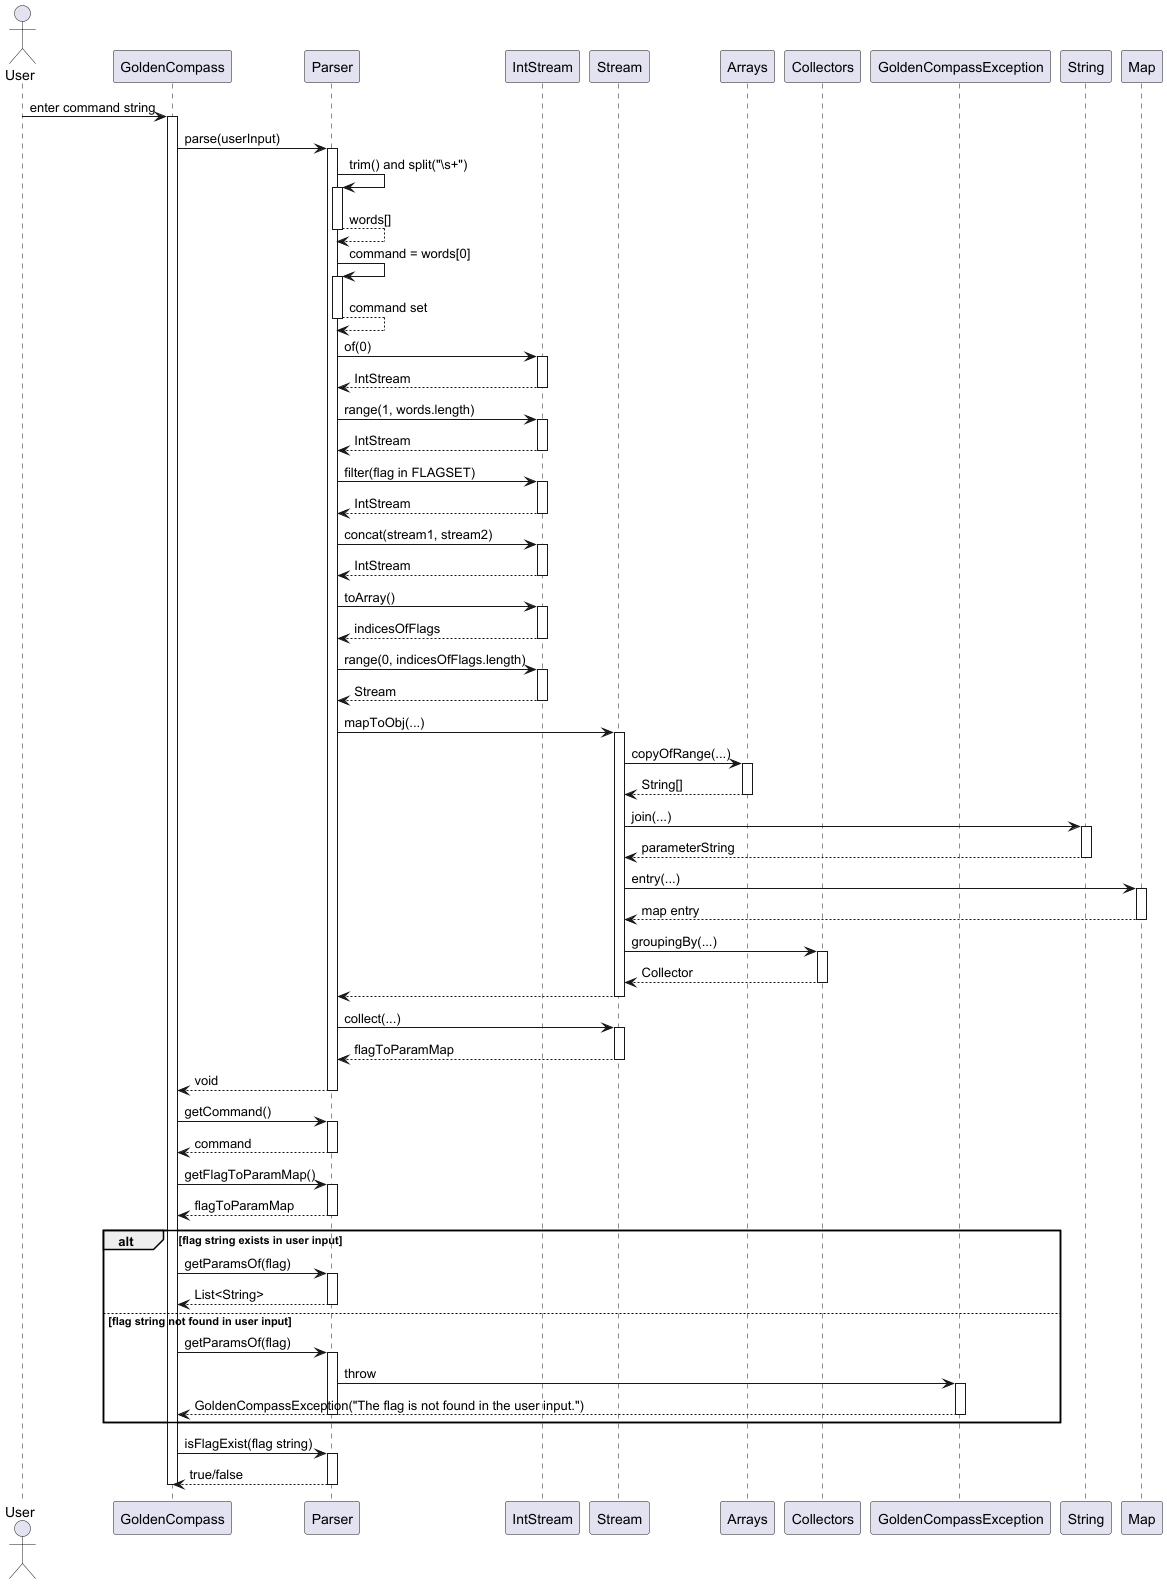

The diagram above was rendered by PlantUML. Its source (embedded in the PNG):
@startuml

actor User
participant GoldenCompass
participant Parser
participant IntStream
participant Stream
participant Arrays
participant Collectors
participant GoldenCompassException
participant String
participant Map

User -> GoldenCompass : enter command string
activate GoldenCompass

GoldenCompass -> Parser : parse(userInput)
activate Parser

Parser -> Parser : trim() and split("\\s+")
activate Parser
Parser --> Parser : words[]
deactivate Parser

Parser -> Parser : command = words[0]
activate Parser
Parser --> Parser : command set
deactivate Parser

Parser -> IntStream : of(0)
activate IntStream
IntStream --> Parser : IntStream
deactivate IntStream

Parser -> IntStream : range(1, words.length)
activate IntStream
IntStream --> Parser : IntStream
deactivate IntStream

Parser -> IntStream : filter(flag in FLAGSET)
activate IntStream
IntStream --> Parser : IntStream
deactivate IntStream

Parser -> IntStream : concat(stream1, stream2)
activate IntStream
IntStream --> Parser : IntStream
deactivate IntStream

Parser -> IntStream : toArray()
activate IntStream
IntStream --> Parser : indicesOfFlags
deactivate IntStream

Parser -> IntStream : range(0, indicesOfFlags.length)
activate IntStream
IntStream --> Parser : Stream
deactivate IntStream

Parser -> Stream : mapToObj(...)
activate Stream

Stream -> Arrays : copyOfRange(...)
activate Arrays
Arrays --> Stream : String[]
deactivate Arrays

Stream -> String : join(...)
activate String
String --> Stream : parameterString
deactivate String

Stream -> Map : entry(...)
activate Map
Map --> Stream : map entry
deactivate Map

Stream -> Collectors : groupingBy(...)
activate Collectors
Collectors --> Stream : Collector
deactivate Collectors

Stream --> Parser
deactivate Stream

Parser -> Stream: collect(...)
activate Stream
Stream --> Parser : flagToParamMap
deactivate Stream

deactivate Stream

Parser --> GoldenCompass : void
deactivate Parser

GoldenCompass -> Parser : getCommand()
activate Parser
Parser --> GoldenCompass : command
deactivate Parser

GoldenCompass -> Parser : getFlagToParamMap()
activate Parser
Parser --> GoldenCompass : flagToParamMap
deactivate Parser

alt flag string exists in user input
    GoldenCompass -> Parser : getParamsOf(flag)
    activate Parser
    Parser --> GoldenCompass : List<String>
    deactivate Parser
else flag string not found in user input
    GoldenCompass -> Parser : getParamsOf(flag)
    activate Parser
    Parser -> GoldenCompassException : throw
    activate GoldenCompassException
    GoldenCompassException --> GoldenCompass : GoldenCompassException("The flag is not found in the user input.")
    deactivate GoldenCompassException
    deactivate Parser
end

GoldenCompass -> Parser : isFlagExist(flag string)
activate Parser
Parser --> GoldenCompass : true/false
deactivate Parser

deactivate GoldenCompass

@enduml